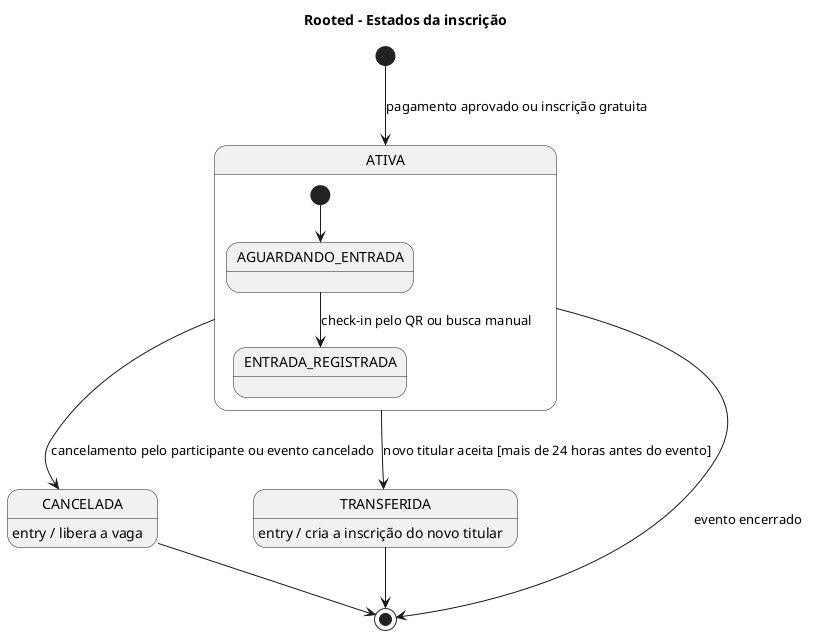

The diagram above was rendered by PlantUML. Its source (embedded in the PNG):
@startuml
title Rooted - Estados da inscrição
[*] --> ATIVA : pagamento aprovado ou inscrição gratuita
state ATIVA {
  [*] --> AGUARDANDO_ENTRADA
  AGUARDANDO_ENTRADA --> ENTRADA_REGISTRADA : check-in pelo QR ou busca manual
}
ATIVA --> CANCELADA : cancelamento pelo participante ou evento cancelado
ATIVA --> TRANSFERIDA : novo titular aceita [mais de 24 horas antes do evento]
CANCELADA : entry / libera a vaga
TRANSFERIDA : entry / cria a inscrição do novo titular
CANCELADA --> [*]
TRANSFERIDA --> [*]
ATIVA --> [*] : evento encerrado
@enduml